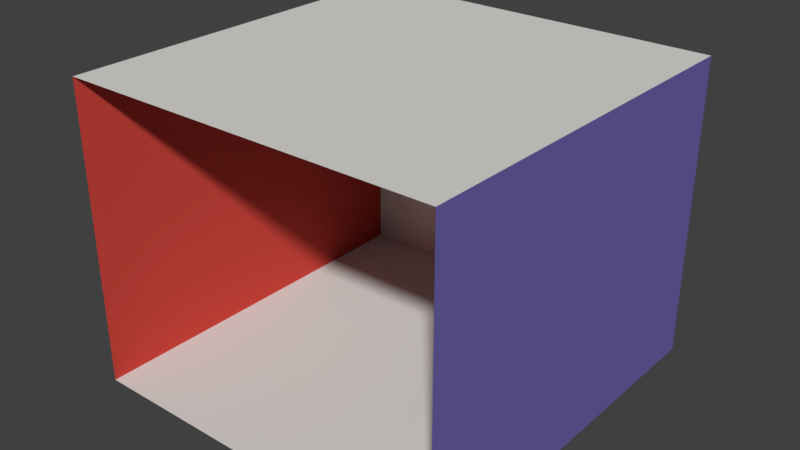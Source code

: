 # Source: cbox.blend  (saved by Blender 2.79.0; exported with 4.5.12 LTS)
import bpy
from mathutils import Matrix  # noqa: F401  (used for matrix-valued properties, if any)

bpy.ops.wm.read_factory_settings(use_empty=True)
scene = bpy.context.scene
scene.name = 'Scene'

# ---- collections
col_collection_1 = bpy.data.collections.new('Collection 1'); scene.collection.children.link(col_collection_1)

# ---- materials (node trees are filled in below, after node groups)
mat_glass = bpy.data.materials.new('glass')
mat_glass.alpha_threshold = 0.0
mat_glass.use_transparent_shadow = False
mat_glass.roughness = 0.5
mat_glass.specular_intensity = 0.0
mat_mirror = bpy.data.materials.new('mirror')
mat_mirror.alpha_threshold = 0.0
mat_mirror.use_transparent_shadow = False
mat_mirror.roughness = 0.5
mat_mirror.specular_intensity = 0.0
mat_wall_blue = bpy.data.materials.new('wall_blue')
mat_wall_blue.alpha_threshold = 0.0
mat_wall_blue.use_transparent_shadow = False
mat_wall_blue.diffuse_color = (0.161, 0.133, 0.427, 1.0)
mat_wall_blue.roughness = 0.5
mat_wall_blue.specular_intensity = 0.0
mat_wall_red = bpy.data.materials.new('wall_red')
mat_wall_red.alpha_threshold = 0.0
mat_wall_red.use_transparent_shadow = False
mat_wall_red.diffuse_color = (0.63, 0.065, 0.05, 1.0)
mat_wall_red.roughness = 0.5
mat_wall_red.specular_intensity = 0.0
mat_light = bpy.data.materials.new('light')
mat_light.alpha_threshold = 0.0
mat_light.use_transparent_shadow = False
mat_light.diffuse_color = (1.0, 1.0, 1.0, 1.0)
mat_light.roughness = 0.5
mat_light.specular_intensity = 0.0
mat_wall_gray = bpy.data.materials.new('wall_gray')
mat_wall_gray.alpha_threshold = 0.0
mat_wall_gray.use_transparent_shadow = False
mat_wall_gray.diffuse_color = (0.725, 0.71, 0.68, 1.0)
mat_wall_gray.roughness = 0.5
mat_wall_gray.specular_intensity = 0.0

# ---- material node trees

# ---- world
world_world = bpy.data.worlds.new('World'); scene.world = world_world
world_world.color = (0.05088, 0.05088, 0.05088)
world_world.use_sun_shadow = False
world_world.sun_shadow_jitter_overblur = 0.0
world_world.cycles.sampling_method = 'MANUAL'

# ---- meshes
me_rightwall = bpy.data.meshes.new('rightWall')
me_rightwall.from_pydata([(1.0, 1.59, 0.99), (1.0, 1.59, -1.04), (1.0, 0.0, -1.04), (1.0, 0.0, 0.99)], [], [(3, 0, 1, 2)])
me_rightwall.polygons.foreach_set('use_smooth', [True] * 1)
_k = set([(0, 1), (0, 3), (1, 2), (2, 3)])
me_rightwall.attributes.new('sharp_edge', 'BOOLEAN', 'EDGE').data.foreach_set('value', [ (min(e.vertices), max(e.vertices)) in _k for e in me_rightwall.edges])
_uv = me_rightwall.uv_layers.new(name='UVMap')
_uv.uv.foreach_set('vector', [0.0, 1.0, 0.0, 1.0, 0.0, 1.0, 0.0, 1.0])
me_rightwall.materials.append(mat_wall_blue)
me_rightwall.use_remesh_preserve_volume = False
me_rightwall.use_remesh_preserve_attributes = False
me_rightwall.use_mirror_vertex_groups = False
me_rightwall.update()
me_leftwall = bpy.data.meshes.new('leftWall')
me_leftwall.from_pydata([(-1.0, 1.59, -1.04), (-1.0, 1.59, 0.99), (-1.0, 0.0, 0.99), (-1.0, 0.0, -1.04)], [], [(3, 0, 1, 2)])
me_leftwall.polygons.foreach_set('use_smooth', [True] * 1)
_k = set([(0, 1), (0, 3), (1, 2), (2, 3)])
me_leftwall.attributes.new('sharp_edge', 'BOOLEAN', 'EDGE').data.foreach_set('value', [ (min(e.vertices), max(e.vertices)) in _k for e in me_leftwall.edges])
_uv = me_leftwall.uv_layers.new(name='UVMap')
_uv.uv.foreach_set('vector', [0.0, 1.0, 0.0, 1.0, 0.0, 1.0, 0.0, 1.0])
me_leftwall.materials.append(mat_wall_red)
me_leftwall.use_remesh_preserve_volume = False
me_leftwall.use_remesh_preserve_attributes = False
me_leftwall.use_mirror_vertex_groups = False
me_leftwall.update()
me_light = bpy.data.meshes.new('light')
me_light.from_pydata([(0.23, 1.58, -0.22), (0.23, 1.58, 0.16), (-0.24, 1.58, 0.16), (-0.24, 1.58, -0.22)], [], [(3, 0, 1, 2)])
me_light.polygons.foreach_set('use_smooth', [True] * 1)
_k = set([(0, 1), (0, 3), (1, 2), (2, 3)])
me_light.attributes.new('sharp_edge', 'BOOLEAN', 'EDGE').data.foreach_set('value', [ (min(e.vertices), max(e.vertices)) in _k for e in me_light.edges])
_uv = me_light.uv_layers.new(name='UVMap')
_uv.uv.foreach_set('vector', [0.0, 1.0, 0.0, 1.0, 0.0, 1.0, 0.0, 1.0])
me_light.materials.append(mat_light)
me_light.use_remesh_preserve_volume = False
me_light.use_remesh_preserve_attributes = False
me_light.use_mirror_vertex_groups = False
me_light.update()
me_backwall = bpy.data.meshes.new('backWall')
me_backwall.from_pydata([(1.0, 1.59, -1.04), (-1.0, 1.59, -1.04), (-1.0, 0.0, -1.04), (1.0, 0.0, -1.04)], [], [(3, 0, 1, 2)])
me_backwall.polygons.foreach_set('use_smooth', [True] * 1)
_k = set([(0, 1), (0, 3), (1, 2), (2, 3)])
me_backwall.attributes.new('sharp_edge', 'BOOLEAN', 'EDGE').data.foreach_set('value', [ (min(e.vertices), max(e.vertices)) in _k for e in me_backwall.edges])
_uv = me_backwall.uv_layers.new(name='UVMap')
_uv.uv.foreach_set('vector', [0.0, 1.0, 0.0, 1.0, 0.0, 1.0, 0.0, 1.0])
me_backwall.materials.append(mat_wall_gray)
me_backwall.use_remesh_preserve_volume = False
me_backwall.use_remesh_preserve_attributes = False
me_backwall.use_mirror_vertex_groups = False
me_backwall.update()
me_floor = bpy.data.meshes.new('floor')
me_floor.from_pydata([(1.0, 0.0, -1.04), (-1.0, 0.0, -1.04), (-1.0, 0.0, 0.99), (1.0, 0.0, 0.99)], [], [(3, 0, 1, 2)])
me_floor.polygons.foreach_set('use_smooth', [True] * 1)
_k = set([(0, 1), (0, 3), (1, 2), (2, 3)])
me_floor.attributes.new('sharp_edge', 'BOOLEAN', 'EDGE').data.foreach_set('value', [ (min(e.vertices), max(e.vertices)) in _k for e in me_floor.edges])
_uv = me_floor.uv_layers.new(name='UVMap')
_uv.uv.foreach_set('vector', [0.0, 1.0, 0.0, 1.0, 0.0, 1.0, 0.0, 1.0])
me_floor.materials.append(mat_wall_gray)
me_floor.use_remesh_preserve_volume = False
me_floor.use_remesh_preserve_attributes = False
me_floor.use_mirror_vertex_groups = False
me_floor.update()
me_ceiling = bpy.data.meshes.new('ceiling')
me_ceiling.from_pydata([(1.0, 1.59, -1.04), (1.0, 1.59, 0.99), (-1.0, 1.59, 0.99), (-1.0, 1.59, -1.04)], [], [(3, 0, 1, 2)])
me_ceiling.polygons.foreach_set('use_smooth', [True] * 1)
_k = set([(0, 1), (0, 3), (1, 2), (2, 3)])
me_ceiling.attributes.new('sharp_edge', 'BOOLEAN', 'EDGE').data.foreach_set('value', [ (min(e.vertices), max(e.vertices)) in _k for e in me_ceiling.edges])
_uv = me_ceiling.uv_layers.new(name='UVMap')
_uv.uv.foreach_set('vector', [0.0, 1.0, 0.0, 1.0, 0.0, 1.0, 0.0, 1.0])
me_ceiling.materials.append(mat_wall_gray)
me_ceiling.use_remesh_preserve_volume = False
me_ceiling.use_remesh_preserve_attributes = False
me_ceiling.use_mirror_vertex_groups = False
me_ceiling.update()

# ---- curves / text
cu_surfsphere_002 = bpy.data.curves.new('SurfSphere.002', 'CURVE')
cu_surfsphere_002.dimensions = '3D'
_sp = cu_surfsphere_002.splines.new('NURBS'); _sp.points.add(39)
_sp.points.foreach_set('co', [0.0, 0.0, -0.3263, 1.0, -0.3263, 0.0, -0.3263, 0.7071, -0.3263, 0.0, 0.0, 1.0, -0.3263, 0.0, 0.3263, 0.7071, 0.0, 0.0, 0.3263, 1.0, 0.0, 0.0, -0.3263, 0.3536, -0.3263, -0.3263, -0.3263, 0.25, -0.3263, -0.3263, 0.0, 0.3536, -0.3263, -0.3263, 0.3263, 0.25, 0.0, 0.0, 0.3263, 0.3536, 0.0, 0.0, -0.3263, 1.0, 0.0, -0.3263, -0.3263, 0.7071, 0.0, -0.3263, 0.0, 1.0, 0.0, -0.3263, 0.3263, 0.7071, 0.0, 0.0, 0.3263, 1.0, 0.0, 0.0, -0.3263, 0.3536, 0.3263, -0.3263, -0.3263, 0.25, 0.3263, -0.3263, 0.0, 0.3536, 0.3263, -0.3263, 0.3263, 0.25, 0.0, 0.0, 0.3263, 0.3536, 0.0, 0.0, -0.3263, 1.0, 0.3263, 0.0, -0.3263, 0.7071, 0.3263, 0.0, 0.0, 1.0, 0.3263, 0.0, 0.3263, 0.7071, 0.0, 0.0, 0.3263, 1.0, 0.0, 0.0, -0.3263, 0.3536, 0.3263, 0.3263, -0.3263, 0.25, 0.3263, 0.3263, 0.0, 0.3536, 0.3263, 0.3263, 0.3263, 0.25, 0.0, 0.0, 0.3263, 0.3536, 0.0, 0.0, -0.3263, 1.0, 0.0, 0.3263, -0.3263, 0.7071, 0.0, 0.3263, 0.0, 1.0, 0.0, 0.3263, 0.3263, 0.7071, 0.0, 0.0, 0.3263, 1.0, 0.0, 0.0, -0.3263, 0.3536, -0.3263, 0.3263, -0.3263, 0.25, -0.3263, 0.3263, 0.0, 0.3536, -0.3263, 0.3263, 0.3263, 0.25, 0.0, 0.0, 0.3263, 0.3536])
_sp.points.foreach_set('radius', [0.0, 0.0, 0.0, 0.0, 0.0, 0.0, 0.0, 0.0, 0.0, 0.0, 0.0, 0.0, 0.0, 0.0, 0.0, 0.0, 0.0, 0.0, 0.0, 0.0, 0.0, 0.0, 0.0, 0.0, 0.0, 0.0, 0.0, 0.0, 0.0, 0.0, 0.0, 0.0, 0.0, 0.0, 0.0, 0.0, 0.0, 0.0, 0.0, 0.0])
_sp.order_u = 3
_sp.resolution_u = 4
_sp.resolution_v = 4
_sp.use_cyclic_v = True
_sp.use_endpoint_u = True
_sp.use_bezier_u = True
cu_surfsphere_002.materials.append(mat_glass)
cu_surfsphere_002.use_path_clamp = True
cu_surfsphere_002.bevel_resolution = 0
cu_surfsphere_002.resolution_u = 4
cu_surfsphere_002.resolution_v = 4
cu_surfsphere_002.fill_mode = 'HALF'
cu_surfsphere_001 = bpy.data.curves.new('SurfSphere.001', 'CURVE')
cu_surfsphere_001.dimensions = '3D'
_sp = cu_surfsphere_001.splines.new('NURBS'); _sp.points.add(39)
_sp.points.foreach_set('co', [0.0, 0.0, -0.3263, 1.0, -0.3263, 0.0, -0.3263, 0.7071, -0.3263, 0.0, 0.0, 1.0, -0.3263, 0.0, 0.3263, 0.7071, 0.0, 0.0, 0.3263, 1.0, 0.0, 0.0, -0.3263, 0.3536, -0.3263, -0.3263, -0.3263, 0.25, -0.3263, -0.3263, 0.0, 0.3536, -0.3263, -0.3263, 0.3263, 0.25, 0.0, 0.0, 0.3263, 0.3536, 0.0, 0.0, -0.3263, 1.0, 0.0, -0.3263, -0.3263, 0.7071, 0.0, -0.3263, 0.0, 1.0, 0.0, -0.3263, 0.3263, 0.7071, 0.0, 0.0, 0.3263, 1.0, 0.0, 0.0, -0.3263, 0.3536, 0.3263, -0.3263, -0.3263, 0.25, 0.3263, -0.3263, 0.0, 0.3536, 0.3263, -0.3263, 0.3263, 0.25, 0.0, 0.0, 0.3263, 0.3536, 0.0, 0.0, -0.3263, 1.0, 0.3263, 0.0, -0.3263, 0.7071, 0.3263, 0.0, 0.0, 1.0, 0.3263, 0.0, 0.3263, 0.7071, 0.0, 0.0, 0.3263, 1.0, 0.0, 0.0, -0.3263, 0.3536, 0.3263, 0.3263, -0.3263, 0.25, 0.3263, 0.3263, 0.0, 0.3536, 0.3263, 0.3263, 0.3263, 0.25, 0.0, 0.0, 0.3263, 0.3536, 0.0, 0.0, -0.3263, 1.0, 0.0, 0.3263, -0.3263, 0.7071, 0.0, 0.3263, 0.0, 1.0, 0.0, 0.3263, 0.3263, 0.7071, 0.0, 0.0, 0.3263, 1.0, 0.0, 0.0, -0.3263, 0.3536, -0.3263, 0.3263, -0.3263, 0.25, -0.3263, 0.3263, 0.0, 0.3536, -0.3263, 0.3263, 0.3263, 0.25, 0.0, 0.0, 0.3263, 0.3536])
_sp.points.foreach_set('radius', [0.0, 0.0, 0.0, 0.0, 0.0, 0.0, 0.0, 0.0, 0.0, 0.0, 0.0, 0.0, 0.0, 0.0, 0.0, 0.0, 0.0, 0.0, 0.0, 0.0, 0.0, 0.0, 0.0, 0.0, 0.0, 0.0, 0.0, 0.0, 0.0, 0.0, 0.0, 0.0, 0.0, 0.0, 0.0, 0.0, 0.0, 0.0, 0.0, 0.0])
_sp.order_u = 3
_sp.resolution_u = 4
_sp.resolution_v = 4
_sp.use_cyclic_v = True
_sp.use_endpoint_u = True
_sp.use_bezier_u = True
cu_surfsphere_001.materials.append(mat_mirror)
cu_surfsphere_001.use_path_clamp = True
cu_surfsphere_001.bevel_resolution = 0
cu_surfsphere_001.resolution_u = 4
cu_surfsphere_001.resolution_v = 4
cu_surfsphere_001.fill_mode = 'HALF'

# ---- objects
ob_glass = bpy.data.objects.new('glass', cu_surfsphere_002)
ob_mirror = bpy.data.objects.new('mirror', cu_surfsphere_001)
ob_rightwall = bpy.data.objects.new('rightWall', me_rightwall)
ob_leftwall = bpy.data.objects.new('leftWall', me_leftwall)
ob_light = bpy.data.objects.new('light', me_light)
ob_backwall = bpy.data.objects.new('backWall', me_backwall)
ob_floor = bpy.data.objects.new('floor', me_floor)
ob_ceiling = bpy.data.objects.new('ceiling', me_ceiling)

# ---- transforms, parenting, visibility, modifiers, constraints
ob_glass.location = (0.4458, 0.3767, 0.3321)
ob_glass.empty_image_offset = (0.0, 0.0)
ob_glass.lineart.crease_threshold = 0.0
ob_mirror.location = (-0.4214, -0.28, 0.3321)
ob_mirror.empty_image_offset = (0.0, 0.0)
ob_mirror.lineart.crease_threshold = 0.0
ob_rightwall.location = (0.0, 0.0, 0.0)
ob_rightwall.rotation_euler = (1.571, -0.0, 0.0)
ob_rightwall.lineart.crease_threshold = 0.0
ob_leftwall.location = (0.0, 0.0, 0.0)
ob_leftwall.rotation_euler = (1.571, -0.0, 0.0)
ob_leftwall.lineart.crease_threshold = 0.0
ob_light.location = (0.0, 0.0, 0.0)
ob_light.rotation_euler = (1.571, -0.0, 0.0)
ob_light.lineart.crease_threshold = 0.0
ob_backwall.location = (0.0, 0.0, 0.0)
ob_backwall.rotation_euler = (1.571, -0.0, 0.0)
ob_backwall.lineart.crease_threshold = 0.0
ob_floor.location = (0.0, 0.0, 0.0)
ob_floor.rotation_euler = (1.571, -0.0, 0.0)
ob_floor.lineart.crease_threshold = 0.0
ob_ceiling.location = (0.0, 0.0, 0.0)
ob_ceiling.rotation_euler = (1.571, -0.0, 0.0)
ob_ceiling.lineart.crease_threshold = 0.0

# ---- collection membership
col_collection_1.objects.link(ob_glass)
col_collection_1.objects.link(ob_mirror)
col_collection_1.objects.link(ob_rightwall)
col_collection_1.objects.link(ob_leftwall)
col_collection_1.objects.link(ob_light)
col_collection_1.objects.link(ob_backwall)
col_collection_1.objects.link(ob_floor)
col_collection_1.objects.link(ob_ceiling)

# ---- scene / render settings (as saved in the file)
scene.frame_start = 1; scene.frame_end = 250; scene.frame_set(0)
scene.render.engine = 'BLENDER_EEVEE_NEXT'
scene.render.resolution_percentage = 50
scene.render.dither_intensity = 0.0
scene.cycles.use_denoising = False
scene.cycles.samples = 128
scene.cycles.sampling_pattern = 'TABULATED_SOBOL'
scene.cycles.use_adaptive_sampling = False
scene.cycles.use_light_tree = False
scene.cycles.blur_glossy = 0.0
scene.cycles.sample_clamp_indirect = 0.0
scene.view_settings.view_transform = 'Standard'
bpy.context.view_layer.update()

# ---- added for rendering (the .blend has no active camera and no usable light): camera, sun
cam_auto = bpy.data.cameras.new('AutoCamera')
cam_auto.lens = 50.0
cam_auto.sensor_width = 36.0
cam_auto.clip_end = 1000.0
ob_auto_camera = bpy.data.objects.new('AutoCamera', cam_auto)
scene.collection.objects.link(ob_auto_camera)
ob_auto_camera.location = (3.01927, -3.59812, 3.21041)
ob_auto_camera.rotation_euler = (1.09748, -7.21219e-08, 0.694738)
scene.camera = ob_auto_camera
light_auto_sun = bpy.data.lights.new('AutoSun', 'SUN')
light_auto_sun.energy = 3.0
light_auto_sun.angle = 0.0523599
ob_auto_sun = bpy.data.objects.new('AutoSun', light_auto_sun)
scene.collection.objects.link(ob_auto_sun)
ob_auto_sun.rotation_euler = (0.872665, 0.174533, 0.523599)
bpy.context.view_layer.update()
